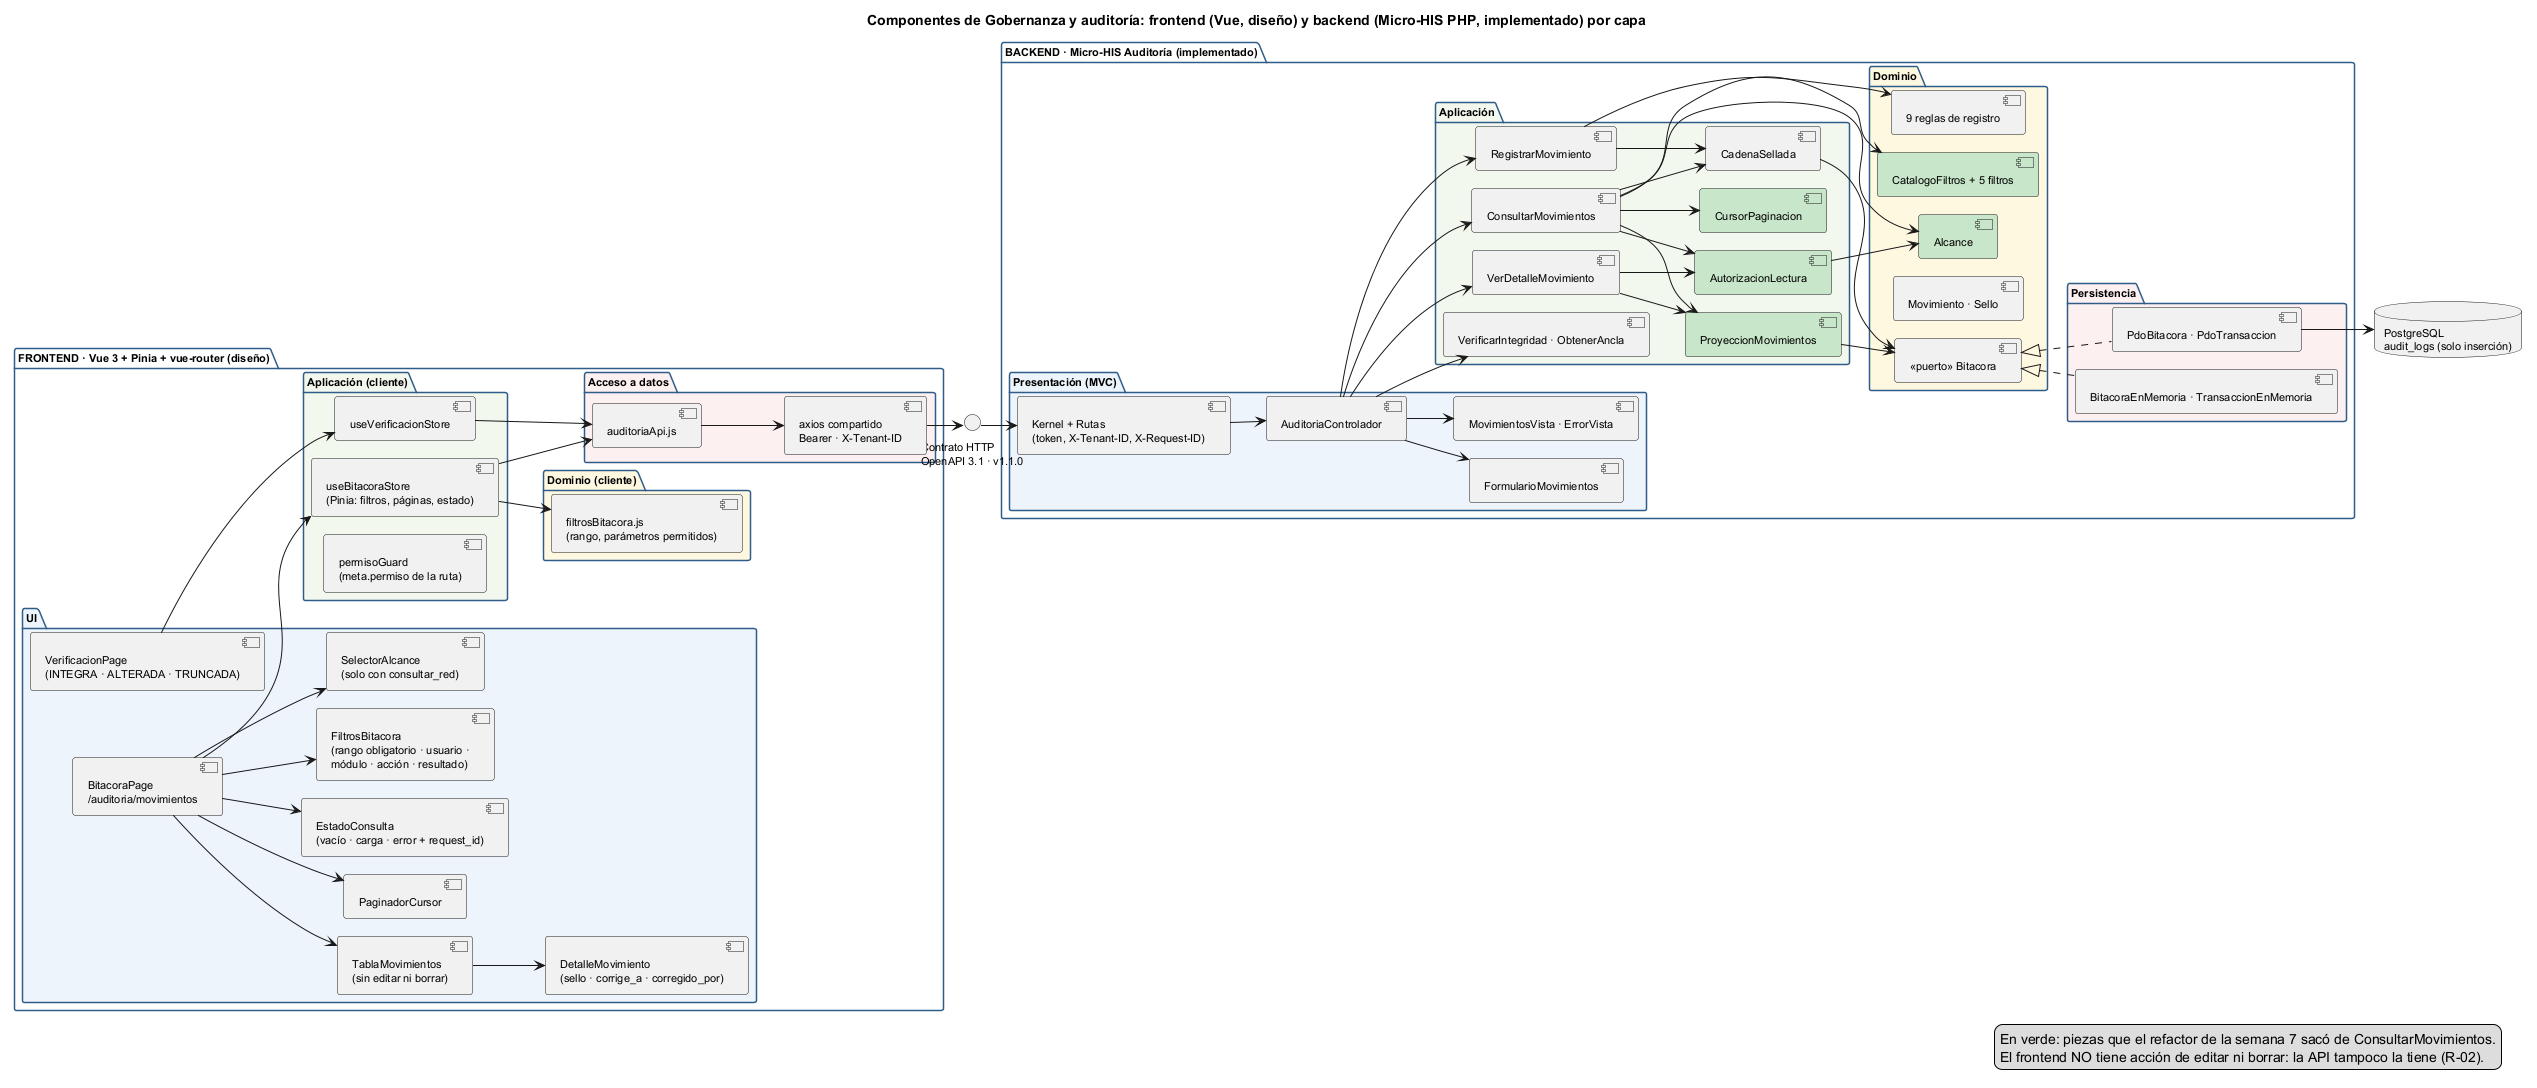

The diagram above was rendered by PlantUML. Its source (embedded in the PNG):
@startuml semana-07-componentes
!pragma layout smetana
title Componentes de Gobernanza y auditoría: frontend (Vue, diseño) y backend (Micro-HIS PHP, implementado) por capa
skinparam componentStyle uml2
skinparam defaultFontSize 11
skinparam package {
  BorderColor #2F5D8A
}
left to right direction

package "FRONTEND · Vue 3 + Pinia + vue-router (diseño)" as FE {
  package "UI" as FUI #EEF4FB {
    [BitacoraPage\n/auditoria/movimientos] as PBI
    [FiltrosBitacora\n(rango obligatorio · usuario ·\nmódulo · acción · resultado)] as FIL
    [SelectorAlcance\n(solo con consultar_red)] as SAL
    [TablaMovimientos\n(sin editar ni borrar)] as TAB
    [PaginadorCursor] as PAG
    [DetalleMovimiento\n(sello · corrige_a · corregido_por)] as DET
    [EstadoConsulta\n(vacío · carga · error + request_id)] as EST
    [VerificacionPage\n(INTEGRA · ALTERADA · TRUNCADA)] as VER
  }
  package "Aplicación (cliente)" as FAP #F3F8EE {
    [useBitacoraStore\n(Pinia: filtros, páginas, estado)] as STO
    [useVerificacionStore] as SVE
    [permisoGuard\n(meta.permiso de la ruta)] as GRD
  }
  package "Dominio (cliente)" as FDO #FFF8E1 {
    [filtrosBitacora.js\n(rango, parámetros permitidos)] as FDF
  }
  package "Acceso a datos" as FPE #FDF0F0 {
    [auditoriaApi.js] as API
    [axios compartido\nBearer · X-Tenant-ID] as AX
  }
}

interface "Contrato HTTP\nOpenAPI 3.1 · v1.1.0" as HTTP

package "BACKEND · Micro-HIS Auditoría (implementado)" as BE {
  package "Presentación (MVC)" as BUI #EEF4FB {
    [Kernel + Rutas\n(token, X-Tenant-ID, X-Request-ID)] as KER
    [AuditoriaControlador] as CTL
    [FormularioMovimientos] as FOR
    [MovimientosVista · ErrorVista] as VIS
  }
  package "Aplicación" as BAP #F3F8EE {
    [RegistrarMovimiento] as REG
    [ConsultarMovimientos] as CON
    [VerDetalleMovimiento] as VDE
    [VerificarIntegridad · ObtenerAncla] as VIN
    [AutorizacionLectura] as AUT #C8E6C9
    [ProyeccionMovimientos] as PRO #C8E6C9
    [CursorPaginacion] as CUR #C8E6C9
    [CadenaSellada] as CAD
  }
  package "Dominio" as BDO #FFF8E1 {
    [Alcance] as ALC #C8E6C9
    [CatalogoFiltros + 5 filtros] as CAT #C8E6C9
    [9 reglas de registro] as REGL
    [Movimiento · Sello] as MOV
    [«puerto» Bitacora] as BIT
  }
  package "Persistencia" as BPE #FDF0F0 {
    [PdoBitacora · PdoTransaccion] as PDO
    [BitacoraEnMemoria · TransaccionEnMemoria] as MEM
  }
}

database "PostgreSQL\naudit_logs (solo inserción)" as DB

PBI --> FIL
PBI --> SAL
PBI --> TAB
PBI --> PAG
PBI --> EST
TAB --> DET
PBI --> STO
VER --> SVE
STO --> FDF
STO --> API
SVE --> API
API --> AX
AX --> HTTP
HTTP --> KER
KER --> CTL
CTL --> FOR
CTL --> VIS
CTL --> CON
CTL --> VDE
CTL --> REG
CTL --> VIN
CON --> AUT
CON --> CAT
CON --> CUR
CON --> PRO
CON --> CAD
VDE --> AUT
VDE --> PRO
AUT --> ALC
CON --> ALC
REG --> REGL
REG --> CAD
CAD --> BIT
PRO --> BIT
BIT <|.. PDO
BIT <|.. MEM
PDO --> DB

legend right
  En verde: piezas que el refactor de la semana 7 sacó de ConsultarMovimientos.
  El frontend NO tiene acción de editar ni borrar: la API tampoco la tiene (R-02).
endlegend
@enduml